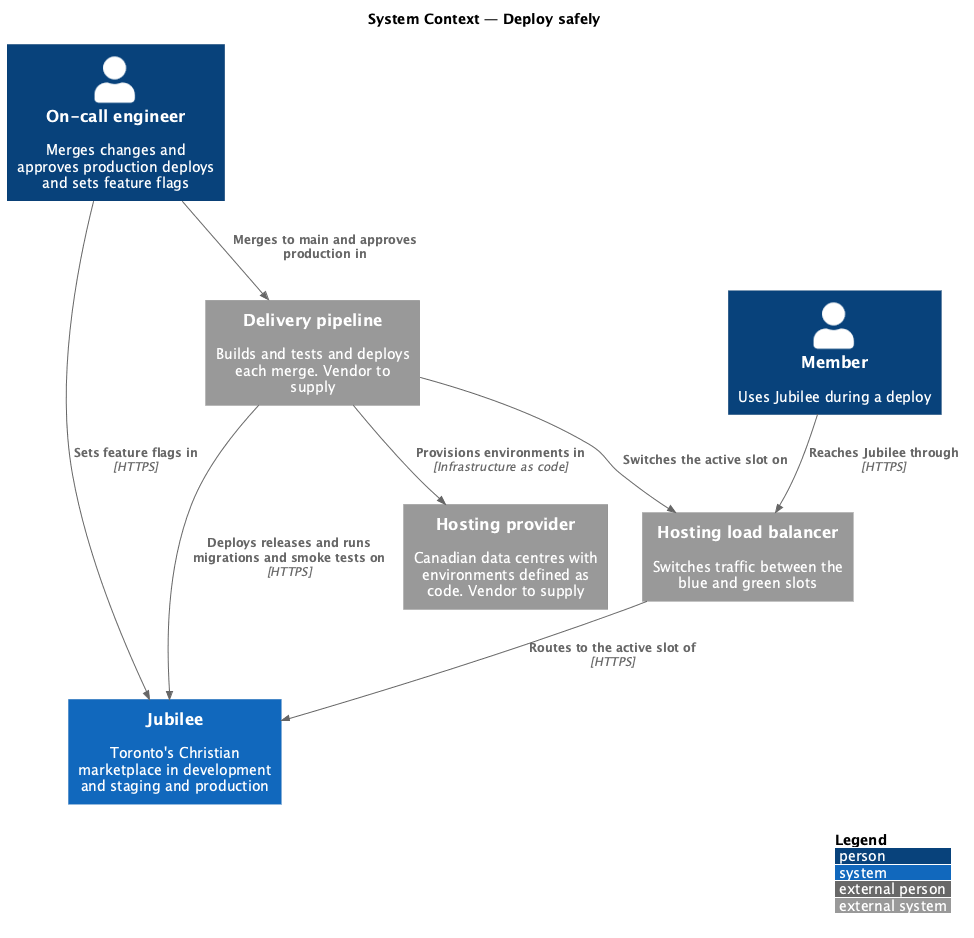

The diagram above was rendered by PlantUML. Its source (embedded in the PNG):
@startuml
!include <C4/C4_Context>
LAYOUT_WITH_LEGEND()
title System Context — Deploy safely

Person(oncall, "On-call engineer", "Merges changes and approves production deploys and sets feature flags")
Person(member, "Member", "Uses Jubilee during a deploy")
System(jubilee, "Jubilee", "Toronto's Christian marketplace in development and staging and production")
System_Ext(pipeline, "Delivery pipeline", "Builds and tests and deploys each merge. Vendor to supply")
System_Ext(hosting, "Hosting provider", "Canadian data centres with environments defined as code. Vendor to supply")
System_Ext(lb, "Hosting load balancer", "Switches traffic between the blue and green slots")

Rel(oncall, pipeline, "Merges to main and approves production in")
Rel(pipeline, hosting, "Provisions environments in", "Infrastructure as code")
Rel(pipeline, jubilee, "Deploys releases and runs migrations and smoke tests on", "HTTPS")
Rel(pipeline, lb, "Switches the active slot on")
Rel(member, lb, "Reaches Jubilee through", "HTTPS")
Rel(lb, jubilee, "Routes to the active slot of", "HTTPS")
Rel(oncall, jubilee, "Sets feature flags in", "HTTPS")
@enduml